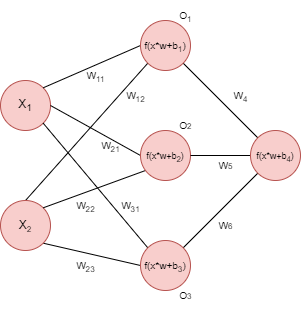

The diagram above was exported from draw.io. Its source (the exported page's mxGraphModel, read from the mxfile embedded in the PNG):
<mxGraphModel dx="387" dy="374" grid="1" gridSize="10" guides="1" tooltips="1" connect="1" arrows="1" fold="1" page="1" pageScale="1" pageWidth="827" pageHeight="1169" math="0" shadow="0">
  <root>
    <mxCell id="0" />
    <mxCell id="1" parent="0" />
    <mxCell id="2" value="" style="ellipse;whiteSpace=wrap;html=1;aspect=fixed;fillColor=#f8cecc;strokeColor=#b85450;" parent="1" vertex="1">
      <mxGeometry x="45" y="270" width="50" height="50" as="geometry" />
    </mxCell>
    <mxCell id="14" style="edgeStyle=none;html=1;exitX=1;exitY=0;exitDx=0;exitDy=0;entryX=0;entryY=0.5;entryDx=0;entryDy=0;endArrow=none;endFill=0;" parent="1" source="2" target="6" edge="1">
      <mxGeometry relative="1" as="geometry" />
    </mxCell>
    <mxCell id="15" style="edgeStyle=none;html=1;entryX=0;entryY=0.5;entryDx=0;entryDy=0;endArrow=none;endFill=0;exitX=1;exitY=0.5;exitDx=0;exitDy=0;" parent="1" source="2" target="8" edge="1">
      <mxGeometry relative="1" as="geometry">
        <mxPoint x="140" y="290" as="sourcePoint" />
      </mxGeometry>
    </mxCell>
    <mxCell id="16" style="edgeStyle=none;html=1;entryX=0;entryY=0;entryDx=0;entryDy=0;endArrow=none;endFill=0;exitX=1;exitY=1;exitDx=0;exitDy=0;" parent="1" source="2" target="10" edge="1">
      <mxGeometry relative="1" as="geometry">
        <mxPoint x="100" y="320" as="sourcePoint" />
      </mxGeometry>
    </mxCell>
    <mxCell id="3" value="X&lt;sub&gt;1&lt;/sub&gt;" style="text;html=1;strokeColor=none;fillColor=none;align=center;verticalAlign=middle;whiteSpace=wrap;rounded=0;" parent="1" vertex="1">
      <mxGeometry x="55" y="280" width="30" height="30" as="geometry" />
    </mxCell>
    <mxCell id="22" style="edgeStyle=none;html=1;exitX=0.5;exitY=0;exitDx=0;exitDy=0;entryX=0;entryY=1;entryDx=0;entryDy=0;fontSize=10;endArrow=none;endFill=0;" parent="1" source="4" target="6" edge="1">
      <mxGeometry relative="1" as="geometry" />
    </mxCell>
    <mxCell id="24" style="edgeStyle=none;html=1;exitX=1;exitY=1;exitDx=0;exitDy=0;entryX=0;entryY=0.5;entryDx=0;entryDy=0;fontSize=10;endArrow=none;endFill=0;" parent="1" source="4" target="10" edge="1">
      <mxGeometry relative="1" as="geometry" />
    </mxCell>
    <mxCell id="4" value="" style="ellipse;whiteSpace=wrap;html=1;aspect=fixed;fillColor=#f8cecc;strokeColor=#b85450;" parent="1" vertex="1">
      <mxGeometry x="45" y="390" width="50" height="50" as="geometry" />
    </mxCell>
    <mxCell id="23" style="edgeStyle=none;html=1;entryX=0;entryY=1;entryDx=0;entryDy=0;fontSize=10;endArrow=none;endFill=0;exitX=1;exitY=0;exitDx=0;exitDy=0;" parent="1" source="4" target="9" edge="1">
      <mxGeometry relative="1" as="geometry" />
    </mxCell>
    <mxCell id="5" value="X&lt;span style=&quot;font-size: 10px;&quot;&gt;&lt;sub&gt;2&lt;/sub&gt;&lt;/span&gt;" style="text;html=1;strokeColor=none;fillColor=none;align=center;verticalAlign=middle;whiteSpace=wrap;rounded=0;" parent="1" vertex="1">
      <mxGeometry x="60" y="400" width="20" height="30" as="geometry" />
    </mxCell>
    <mxCell id="31" style="edgeStyle=none;html=1;exitX=1;exitY=1;exitDx=0;exitDy=0;entryX=0;entryY=0;entryDx=0;entryDy=0;fontSize=10;endArrow=none;endFill=0;" parent="1" source="6" target="12" edge="1">
      <mxGeometry relative="1" as="geometry" />
    </mxCell>
    <mxCell id="6" value="" style="ellipse;whiteSpace=wrap;html=1;aspect=fixed;fillColor=#f8cecc;strokeColor=#b85450;" parent="1" vertex="1">
      <mxGeometry x="185" y="210" width="50" height="50" as="geometry" />
    </mxCell>
    <mxCell id="7" value="&lt;font style=&quot;font-size: 10px;&quot;&gt;f(x*w+b&lt;sub&gt;1&lt;/sub&gt;)&lt;/font&gt;" style="text;html=1;strokeColor=none;fillColor=none;align=center;verticalAlign=middle;whiteSpace=wrap;rounded=0;" parent="1" vertex="1">
      <mxGeometry x="180" y="220" width="60" height="30" as="geometry" />
    </mxCell>
    <mxCell id="8" value="" style="ellipse;whiteSpace=wrap;html=1;aspect=fixed;fillColor=#f8cecc;strokeColor=#b85450;" parent="1" vertex="1">
      <mxGeometry x="185" y="320" width="50" height="50" as="geometry" />
    </mxCell>
    <mxCell id="32" style="edgeStyle=none;html=1;entryX=0;entryY=0.5;entryDx=0;entryDy=0;fontSize=10;endArrow=none;endFill=0;exitX=1;exitY=0.5;exitDx=0;exitDy=0;" parent="1" source="8" target="12" edge="1">
      <mxGeometry relative="1" as="geometry" />
    </mxCell>
    <mxCell id="9" value="&lt;font style=&quot;font-size: 9px;&quot;&gt;f(x*w+b&lt;sub&gt;2&lt;/sub&gt;)&lt;/font&gt;" style="text;html=1;strokeColor=none;fillColor=none;align=center;verticalAlign=middle;whiteSpace=wrap;rounded=0;" parent="1" vertex="1">
      <mxGeometry x="190" y="330" width="40" height="30" as="geometry" />
    </mxCell>
    <mxCell id="33" style="edgeStyle=none;html=1;exitX=1;exitY=0;exitDx=0;exitDy=0;entryX=0;entryY=1;entryDx=0;entryDy=0;fontSize=10;endArrow=none;endFill=0;" parent="1" source="10" target="12" edge="1">
      <mxGeometry relative="1" as="geometry" />
    </mxCell>
    <mxCell id="10" value="" style="ellipse;whiteSpace=wrap;html=1;aspect=fixed;fillColor=#f8cecc;strokeColor=#b85450;" parent="1" vertex="1">
      <mxGeometry x="185" y="430" width="50" height="50" as="geometry" />
    </mxCell>
    <mxCell id="11" value="&lt;font style=&quot;font-size: 10px;&quot;&gt;f(x*w+b&lt;sub&gt;3&lt;/sub&gt;)&lt;/font&gt;" style="text;html=1;strokeColor=none;fillColor=none;align=center;verticalAlign=middle;whiteSpace=wrap;rounded=0;" parent="1" vertex="1">
      <mxGeometry x="190" y="440" width="40" height="30" as="geometry" />
    </mxCell>
    <mxCell id="12" value="" style="ellipse;whiteSpace=wrap;html=1;aspect=fixed;fillColor=#f8cecc;strokeColor=#b85450;" parent="1" vertex="1">
      <mxGeometry x="295" y="320" width="50" height="50" as="geometry" />
    </mxCell>
    <mxCell id="17" value="&lt;font style=&quot;font-size: 10px;&quot;&gt;W&lt;sub&gt;11&lt;/sub&gt;&lt;/font&gt;" style="text;html=1;align=center;verticalAlign=middle;resizable=0;points=[];autosize=1;strokeColor=none;fillColor=none;" parent="1" vertex="1">
      <mxGeometry x="120" y="250" width="40" height="30" as="geometry" />
    </mxCell>
    <mxCell id="19" value="&lt;font style=&quot;font-size: 10px;&quot;&gt;W&lt;sub&gt;21&lt;/sub&gt;&lt;/font&gt;" style="text;html=1;align=center;verticalAlign=middle;resizable=0;points=[];autosize=1;strokeColor=none;fillColor=none;" parent="1" vertex="1">
      <mxGeometry x="135" y="320" width="40" height="30" as="geometry" />
    </mxCell>
    <mxCell id="21" value="&lt;font style=&quot;font-size: 10px;&quot;&gt;W&lt;sub&gt;31&lt;/sub&gt;&lt;/font&gt;" style="text;html=1;align=center;verticalAlign=middle;resizable=0;points=[];autosize=1;strokeColor=none;fillColor=none;" parent="1" vertex="1">
      <mxGeometry x="155" y="380" width="40" height="30" as="geometry" />
    </mxCell>
    <mxCell id="25" value="&lt;font style=&quot;font-size: 10px;&quot;&gt;W&lt;sub&gt;12&lt;/sub&gt;&lt;/font&gt;" style="text;html=1;align=center;verticalAlign=middle;resizable=0;points=[];autosize=1;strokeColor=none;fillColor=none;" parent="1" vertex="1">
      <mxGeometry x="160" y="270" width="40" height="30" as="geometry" />
    </mxCell>
    <mxCell id="26" value="&lt;font style=&quot;font-size: 10px;&quot;&gt;W&lt;sub&gt;22&lt;/sub&gt;&lt;/font&gt;" style="text;html=1;align=center;verticalAlign=middle;resizable=0;points=[];autosize=1;strokeColor=none;fillColor=none;" parent="1" vertex="1">
      <mxGeometry x="110" y="380" width="40" height="30" as="geometry" />
    </mxCell>
    <mxCell id="27" value="&lt;font style=&quot;font-size: 10px;&quot;&gt;W&lt;sub&gt;23&lt;/sub&gt;&lt;/font&gt;" style="text;html=1;align=center;verticalAlign=middle;resizable=0;points=[];autosize=1;strokeColor=none;fillColor=none;" parent="1" vertex="1">
      <mxGeometry x="110" y="440" width="40" height="30" as="geometry" />
    </mxCell>
    <mxCell id="28" value="&lt;span style=&quot;font-size: 10px;&quot;&gt;O&lt;sub&gt;1&lt;/sub&gt;&lt;/span&gt;" style="text;html=1;align=center;verticalAlign=middle;resizable=0;points=[];autosize=1;strokeColor=none;fillColor=none;" parent="1" vertex="1">
      <mxGeometry x="210" y="190" width="40" height="30" as="geometry" />
    </mxCell>
    <mxCell id="29" value="&lt;span style=&quot;font-size: 10px;&quot;&gt;O&lt;/span&gt;&lt;span style=&quot;font-size: 8.33333px;&quot;&gt;2&lt;/span&gt;" style="text;html=1;align=center;verticalAlign=middle;resizable=0;points=[];autosize=1;strokeColor=none;fillColor=none;" parent="1" vertex="1">
      <mxGeometry x="210" y="300" width="40" height="30" as="geometry" />
    </mxCell>
    <mxCell id="30" value="&lt;span style=&quot;font-size: 10px;&quot;&gt;O&lt;/span&gt;&lt;span style=&quot;font-size: 8.33333px;&quot;&gt;3&lt;/span&gt;" style="text;html=1;align=center;verticalAlign=middle;resizable=0;points=[];autosize=1;strokeColor=none;fillColor=none;" parent="1" vertex="1">
      <mxGeometry x="210" y="470" width="40" height="30" as="geometry" />
    </mxCell>
    <mxCell id="34" value="&lt;span style=&quot;font-size: 10px;&quot;&gt;W&lt;sub&gt;4&lt;/sub&gt;&lt;/span&gt;" style="text;html=1;align=center;verticalAlign=middle;resizable=0;points=[];autosize=1;strokeColor=none;fillColor=none;" parent="1" vertex="1">
      <mxGeometry x="265" y="270" width="40" height="30" as="geometry" />
    </mxCell>
    <mxCell id="35" value="&lt;span style=&quot;font-size: 10px;&quot;&gt;W&lt;/span&gt;&lt;span style=&quot;font-size: 8.33333px;&quot;&gt;5&lt;/span&gt;" style="text;html=1;align=center;verticalAlign=middle;resizable=0;points=[];autosize=1;strokeColor=none;fillColor=none;" parent="1" vertex="1">
      <mxGeometry x="250" y="340" width="40" height="30" as="geometry" />
    </mxCell>
    <mxCell id="36" value="&lt;span style=&quot;font-size: 10px;&quot;&gt;W&lt;/span&gt;&lt;span style=&quot;font-size: 8.33333px;&quot;&gt;6&lt;/span&gt;" style="text;html=1;align=center;verticalAlign=middle;resizable=0;points=[];autosize=1;strokeColor=none;fillColor=none;" parent="1" vertex="1">
      <mxGeometry x="250" y="400" width="40" height="30" as="geometry" />
    </mxCell>
    <mxCell id="37" value="&lt;font style=&quot;font-size: 9px;&quot;&gt;f(x*w+b&lt;sub&gt;4&lt;/sub&gt;)&lt;/font&gt;" style="text;html=1;strokeColor=none;fillColor=none;align=center;verticalAlign=middle;whiteSpace=wrap;rounded=0;" parent="1" vertex="1">
      <mxGeometry x="300" y="330" width="40" height="30" as="geometry" />
    </mxCell>
  </root>
</mxGraphModel>